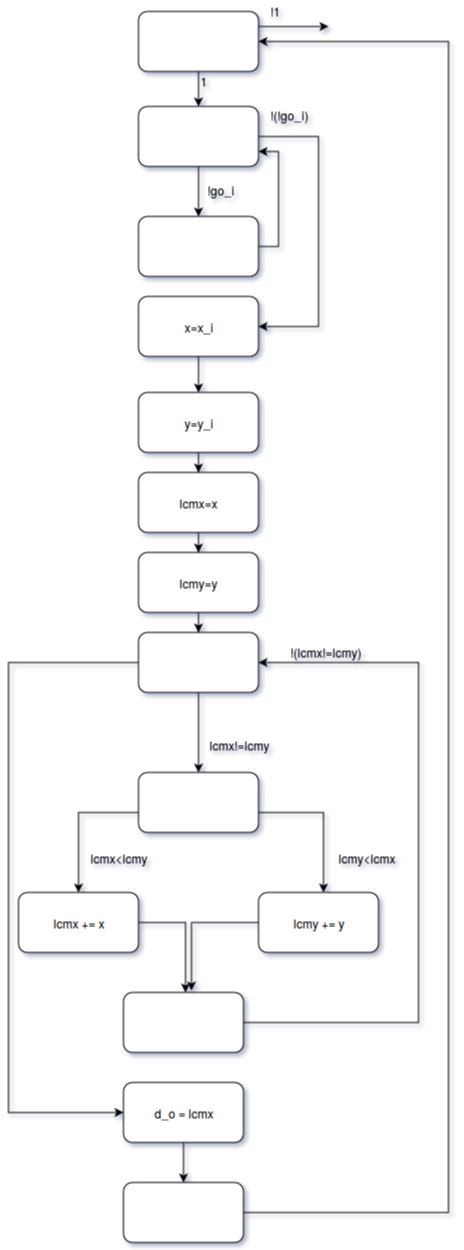

The diagram above was exported from draw.io. Its source (the exported page's mxGraphModel, read from the mxfile embedded in the PNG):
<mxGraphModel dx="470" dy="718" grid="1" gridSize="10" guides="1" tooltips="1" connect="1" arrows="1" fold="1" page="1" pageScale="1" pageWidth="850" pageHeight="1100" background="#ffffff" math="0" shadow="0">
  <root>
    <mxCell id="0" />
    <mxCell id="1" parent="0" />
    <mxCell id="6fbf4ce406de5e36-3" value="" style="edgeStyle=orthogonalEdgeStyle;rounded=0;html=1;jettySize=auto;orthogonalLoop=1;" parent="1" source="6fbf4ce406de5e36-1" target="6fbf4ce406de5e36-2" edge="1">
      <mxGeometry relative="1" as="geometry" />
    </mxCell>
    <mxCell id="6fbf4ce406de5e36-35" style="edgeStyle=orthogonalEdgeStyle;rounded=0;html=1;exitX=1;exitY=0.25;jettySize=auto;orthogonalLoop=1;" parent="1" source="6fbf4ce406de5e36-1" edge="1">
      <mxGeometry relative="1" as="geometry">
        <mxPoint x="370" y="154" as="targetPoint" />
      </mxGeometry>
    </mxCell>
    <mxCell id="6fbf4ce406de5e36-1" value="" style="rounded=1;whiteSpace=wrap;html=1;" parent="1" vertex="1">
      <mxGeometry x="180" y="139" width="120" height="60" as="geometry" />
    </mxCell>
    <mxCell id="6fbf4ce406de5e36-5" value="" style="edgeStyle=orthogonalEdgeStyle;rounded=0;html=1;jettySize=auto;orthogonalLoop=1;" parent="1" source="6fbf4ce406de5e36-2" target="6fbf4ce406de5e36-4" edge="1">
      <mxGeometry relative="1" as="geometry" />
    </mxCell>
    <mxCell id="6fbf4ce406de5e36-11" value="" style="edgeStyle=orthogonalEdgeStyle;rounded=0;html=1;jettySize=auto;orthogonalLoop=1;" parent="1" source="6fbf4ce406de5e36-2" target="6fbf4ce406de5e36-10" edge="1">
      <mxGeometry relative="1" as="geometry">
        <Array as="points">
          <mxPoint x="360" y="264" />
          <mxPoint x="360" y="454" />
        </Array>
      </mxGeometry>
    </mxCell>
    <mxCell id="6fbf4ce406de5e36-2" value="" style="rounded=1;whiteSpace=wrap;html=1;" parent="1" vertex="1">
      <mxGeometry x="180" y="234" width="120" height="60" as="geometry" />
    </mxCell>
    <mxCell id="6c987c444bdf07ef-2" value="" style="edgeStyle=orthogonalEdgeStyle;rounded=0;html=1;jettySize=auto;orthogonalLoop=1;" edge="1" parent="1" source="6fbf4ce406de5e36-10">
      <mxGeometry relative="1" as="geometry">
        <mxPoint x="240" y="520" as="targetPoint" />
      </mxGeometry>
    </mxCell>
    <mxCell id="6fbf4ce406de5e36-10" value="x=x_i" style="rounded=1;whiteSpace=wrap;html=1;" parent="1" vertex="1">
      <mxGeometry x="180" y="424" width="120" height="60" as="geometry" />
    </mxCell>
    <mxCell id="6c987c444bdf07ef-8" value="" style="edgeStyle=orthogonalEdgeStyle;rounded=0;html=1;jettySize=auto;orthogonalLoop=1;" edge="1" parent="1" source="6c987c444bdf07ef-4" target="6c987c444bdf07ef-7">
      <mxGeometry relative="1" as="geometry" />
    </mxCell>
    <mxCell id="6c987c444bdf07ef-4" value="y=y_i" style="rounded=1;whiteSpace=wrap;html=1;" vertex="1" parent="1">
      <mxGeometry x="180" y="520" width="120" height="60" as="geometry" />
    </mxCell>
    <mxCell id="6c987c444bdf07ef-11" value="" style="edgeStyle=orthogonalEdgeStyle;rounded=0;html=1;jettySize=auto;orthogonalLoop=1;" edge="1" parent="1" source="6c987c444bdf07ef-7" target="6c987c444bdf07ef-10">
      <mxGeometry relative="1" as="geometry" />
    </mxCell>
    <mxCell id="6c987c444bdf07ef-7" value="lcmx=x" style="rounded=1;whiteSpace=wrap;html=1;" vertex="1" parent="1">
      <mxGeometry x="180" y="600" width="120" height="60" as="geometry" />
    </mxCell>
    <mxCell id="6c987c444bdf07ef-12" value="" style="edgeStyle=orthogonalEdgeStyle;rounded=0;html=1;jettySize=auto;orthogonalLoop=1;" edge="1" parent="1" source="6c987c444bdf07ef-10" target="6fbf4ce406de5e36-14">
      <mxGeometry relative="1" as="geometry" />
    </mxCell>
    <mxCell id="6c987c444bdf07ef-10" value="lcmy=y" style="rounded=1;whiteSpace=wrap;html=1;" vertex="1" parent="1">
      <mxGeometry x="180" y="680" width="120" height="60" as="geometry" />
    </mxCell>
    <mxCell id="6fbf4ce406de5e36-21" value="" style="edgeStyle=orthogonalEdgeStyle;rounded=0;html=1;jettySize=auto;orthogonalLoop=1;" parent="1" source="6fbf4ce406de5e36-14" target="6fbf4ce406de5e36-20" edge="1">
      <mxGeometry relative="1" as="geometry" />
    </mxCell>
    <mxCell id="6fbf4ce406de5e36-31" value="" style="edgeStyle=orthogonalEdgeStyle;rounded=0;html=1;jettySize=auto;orthogonalLoop=1;" parent="1" source="6fbf4ce406de5e36-14" target="6fbf4ce406de5e36-30" edge="1">
      <mxGeometry relative="1" as="geometry">
        <Array as="points">
          <mxPoint x="50" y="790" />
          <mxPoint x="50" y="1240" />
        </Array>
      </mxGeometry>
    </mxCell>
    <mxCell id="6fbf4ce406de5e36-14" value="" style="rounded=1;whiteSpace=wrap;html=1;" parent="1" vertex="1">
      <mxGeometry x="180" y="760" width="120" height="60" as="geometry" />
    </mxCell>
    <mxCell id="6fbf4ce406de5e36-33" value="" style="edgeStyle=orthogonalEdgeStyle;rounded=0;html=1;jettySize=auto;orthogonalLoop=1;" parent="1" source="6fbf4ce406de5e36-30" target="6fbf4ce406de5e36-32" edge="1">
      <mxGeometry relative="1" as="geometry" />
    </mxCell>
    <mxCell id="6fbf4ce406de5e36-30" value="d_o = lcmx&lt;br&gt;" style="rounded=1;whiteSpace=wrap;html=1;" parent="1" vertex="1">
      <mxGeometry x="165" y="1210" width="120" height="60" as="geometry" />
    </mxCell>
    <mxCell id="6fbf4ce406de5e36-34" style="edgeStyle=orthogonalEdgeStyle;rounded=0;html=1;jettySize=auto;orthogonalLoop=1;entryX=1;entryY=0.5;" parent="1" source="6fbf4ce406de5e36-32" target="6fbf4ce406de5e36-1" edge="1">
      <mxGeometry relative="1" as="geometry">
        <mxPoint x="530" y="120" as="targetPoint" />
        <Array as="points">
          <mxPoint x="490" y="1340" />
          <mxPoint x="490" y="169" />
        </Array>
      </mxGeometry>
    </mxCell>
    <mxCell id="6fbf4ce406de5e36-32" value="" style="rounded=1;whiteSpace=wrap;html=1;" parent="1" vertex="1">
      <mxGeometry x="165" y="1310" width="120" height="60" as="geometry" />
    </mxCell>
    <mxCell id="6fbf4ce406de5e36-23" value="" style="edgeStyle=orthogonalEdgeStyle;rounded=0;html=1;jettySize=auto;orthogonalLoop=1;" parent="1" source="6fbf4ce406de5e36-20" target="6fbf4ce406de5e36-22" edge="1">
      <mxGeometry relative="1" as="geometry">
        <Array as="points">
          <mxPoint x="365" y="940" />
        </Array>
      </mxGeometry>
    </mxCell>
    <mxCell id="6fbf4ce406de5e36-25" value="" style="edgeStyle=orthogonalEdgeStyle;rounded=0;html=1;jettySize=auto;orthogonalLoop=1;" parent="1" source="6fbf4ce406de5e36-20" target="6fbf4ce406de5e36-24" edge="1">
      <mxGeometry relative="1" as="geometry">
        <Array as="points">
          <mxPoint x="120" y="940" />
        </Array>
      </mxGeometry>
    </mxCell>
    <mxCell id="6fbf4ce406de5e36-20" value="" style="rounded=1;whiteSpace=wrap;html=1;" parent="1" vertex="1">
      <mxGeometry x="180" y="900" width="120" height="60" as="geometry" />
    </mxCell>
    <mxCell id="6fbf4ce406de5e36-27" value="" style="edgeStyle=orthogonalEdgeStyle;rounded=0;html=1;jettySize=auto;orthogonalLoop=1;" parent="1" source="6fbf4ce406de5e36-24" target="6fbf4ce406de5e36-26" edge="1">
      <mxGeometry relative="1" as="geometry">
        <Array as="points">
          <mxPoint x="227" y="1050" />
        </Array>
      </mxGeometry>
    </mxCell>
    <mxCell id="6fbf4ce406de5e36-24" value="lcmx += x&lt;br&gt;" style="rounded=1;whiteSpace=wrap;html=1;" parent="1" vertex="1">
      <mxGeometry x="60" y="1020" width="120" height="60" as="geometry" />
    </mxCell>
    <mxCell id="6fbf4ce406de5e36-29" style="edgeStyle=orthogonalEdgeStyle;rounded=0;html=1;jettySize=auto;orthogonalLoop=1;entryX=1;entryY=0.5;" parent="1" source="6fbf4ce406de5e36-26" target="6fbf4ce406de5e36-14" edge="1">
      <mxGeometry relative="1" as="geometry">
        <mxPoint x="440" y="790" as="targetPoint" />
        <Array as="points">
          <mxPoint x="460" y="1150" />
          <mxPoint x="460" y="790" />
        </Array>
      </mxGeometry>
    </mxCell>
    <mxCell id="6fbf4ce406de5e36-26" value="" style="rounded=1;whiteSpace=wrap;html=1;" parent="1" vertex="1">
      <mxGeometry x="165" y="1120" width="120" height="60" as="geometry" />
    </mxCell>
    <mxCell id="6fbf4ce406de5e36-28" style="edgeStyle=orthogonalEdgeStyle;rounded=0;html=1;entryX=0.567;entryY=-0.033;entryPerimeter=0;jettySize=auto;orthogonalLoop=1;" parent="1" source="6fbf4ce406de5e36-22" target="6fbf4ce406de5e36-26" edge="1">
      <mxGeometry relative="1" as="geometry" />
    </mxCell>
    <mxCell id="6fbf4ce406de5e36-22" value="lcmy += y&lt;br&gt;" style="rounded=1;whiteSpace=wrap;html=1;" parent="1" vertex="1">
      <mxGeometry x="300" y="1020" width="120" height="60" as="geometry" />
    </mxCell>
    <mxCell id="6fbf4ce406de5e36-8" style="edgeStyle=orthogonalEdgeStyle;rounded=0;html=1;exitX=1;exitY=0.5;entryX=1;entryY=0.75;jettySize=auto;orthogonalLoop=1;" parent="1" source="6fbf4ce406de5e36-4" target="6fbf4ce406de5e36-2" edge="1">
      <mxGeometry relative="1" as="geometry" />
    </mxCell>
    <mxCell id="6fbf4ce406de5e36-4" value="" style="rounded=1;whiteSpace=wrap;html=1;" parent="1" vertex="1">
      <mxGeometry x="180" y="344" width="120" height="60" as="geometry" />
    </mxCell>
    <mxCell id="6fbf4ce406de5e36-6" value="!go_i" style="text;html=1;resizable=0;points=[];autosize=1;align=left;verticalAlign=top;spacingTop=-4;" parent="1" vertex="1">
      <mxGeometry x="247" y="308" width="40" height="20" as="geometry" />
    </mxCell>
    <mxCell id="6fbf4ce406de5e36-7" value="1" style="text;html=1;resizable=0;points=[];autosize=1;align=left;verticalAlign=top;spacingTop=-4;" parent="1" vertex="1">
      <mxGeometry x="240" y="199" width="20" height="20" as="geometry" />
    </mxCell>
    <mxCell id="6fbf4ce406de5e36-36" value="!1" style="text;html=1;resizable=0;points=[];autosize=1;align=left;verticalAlign=top;spacingTop=-4;" parent="1" vertex="1">
      <mxGeometry x="310" y="129" width="30" height="20" as="geometry" />
    </mxCell>
    <mxCell id="6fbf4ce406de5e36-38" value="!(!go_i)" style="text;html=1;resizable=0;points=[];autosize=1;align=left;verticalAlign=top;spacingTop=-4;" parent="1" vertex="1">
      <mxGeometry x="310" y="233" width="50" height="20" as="geometry" />
    </mxCell>
    <mxCell id="6fbf4ce406de5e36-40" value="!(lcmx!=lcmy)" style="text;html=1;resizable=0;points=[];autosize=1;align=left;verticalAlign=top;spacingTop=-4;" parent="1" vertex="1">
      <mxGeometry x="330" y="770" width="90" height="20" as="geometry" />
    </mxCell>
    <mxCell id="6fbf4ce406de5e36-41" value="lcmx!=lcmy" style="text;html=1;resizable=0;points=[];autosize=1;align=left;verticalAlign=top;spacingTop=-4;" parent="1" vertex="1">
      <mxGeometry x="249" y="863" width="80" height="20" as="geometry" />
    </mxCell>
    <mxCell id="6fbf4ce406de5e36-42" value="lcmx&amp;lt;lcmy" style="text;html=1;resizable=0;points=[];autosize=1;align=left;verticalAlign=top;spacingTop=-4;" parent="1" vertex="1">
      <mxGeometry x="130" y="976" width="70" height="20" as="geometry" />
    </mxCell>
    <mxCell id="6fbf4ce406de5e36-43" value="lcmy&amp;lt;lcmx" style="text;html=1;resizable=0;points=[];autosize=1;align=left;verticalAlign=top;spacingTop=-4;" parent="1" vertex="1">
      <mxGeometry x="378" y="976" width="70" height="20" as="geometry" />
    </mxCell>
  </root>
</mxGraphModel>